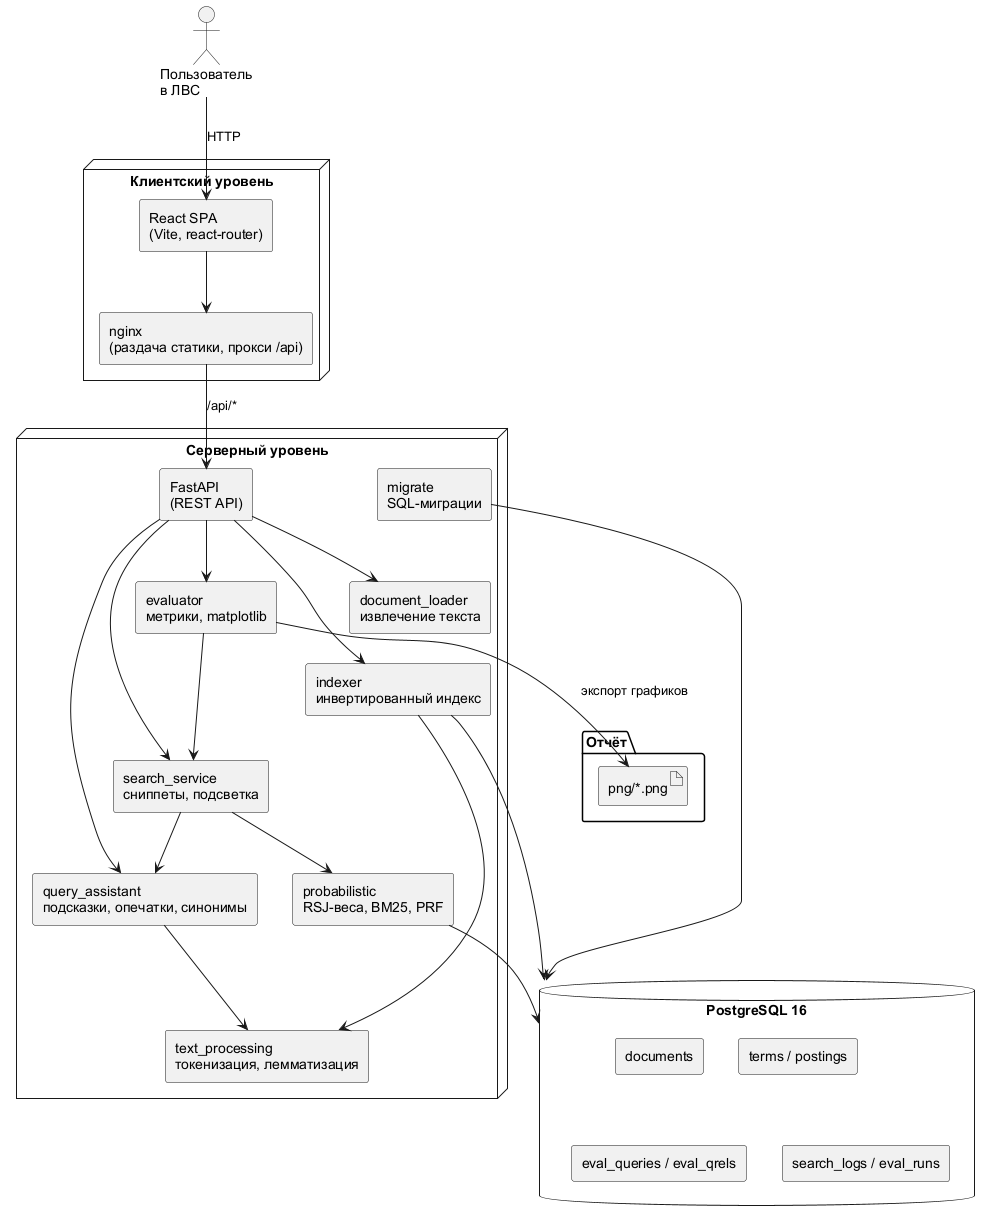

The diagram above was rendered by PlantUML. Its source (embedded in the PNG):
@startuml
skinparam defaultFontName Arial
skinparam shadowing false
skinparam componentStyle rectangle

actor "Пользователь\nв ЛВС" as User

node "Клиентский уровень" {
  component "React SPA\n(Vite, react-router)" as SPA
  component "nginx\n(раздача статики, прокси /api)" as Nginx
}

node "Серверный уровень" {
  component "FastAPI\n(REST API)" as API
  component "query_assistant\nподсказки, опечатки, синонимы" as Assist
  component "text_processing\nтокенизация, лемматизация" as NLP
  component "indexer\nинвертированный индекс" as Indexer
  component "probabilistic\nRSJ-веса, BM25, PRF" as Rank
  component "search_service\nсниппеты, подсветка" as Search
  component "evaluator\nметрики, matplotlib" as Eval
  component "document_loader\nизвлечение текста" as Loader
  component "migrate\nSQL-миграции" as Migrate
}

database "PostgreSQL 16" as DB {
  component "documents" as TDoc
  component "terms / postings" as TIndex
  component "eval_queries / eval_qrels" as TEval
  component "search_logs / eval_runs" as TLog
}

folder "Отчёт" as Report {
  artifact "png/*.png" as Png
}

User --> SPA : HTTP
SPA --> Nginx
Nginx --> API : /api/*
API --> Assist
API --> Search
API --> Indexer
API --> Eval
API --> Loader
Assist --> NLP
Indexer --> NLP
Search --> Rank
Search --> Assist
Rank --> DB
Indexer --> DB
Eval --> Search
Eval --> Png : экспорт графиков
Migrate --> DB

@enduml